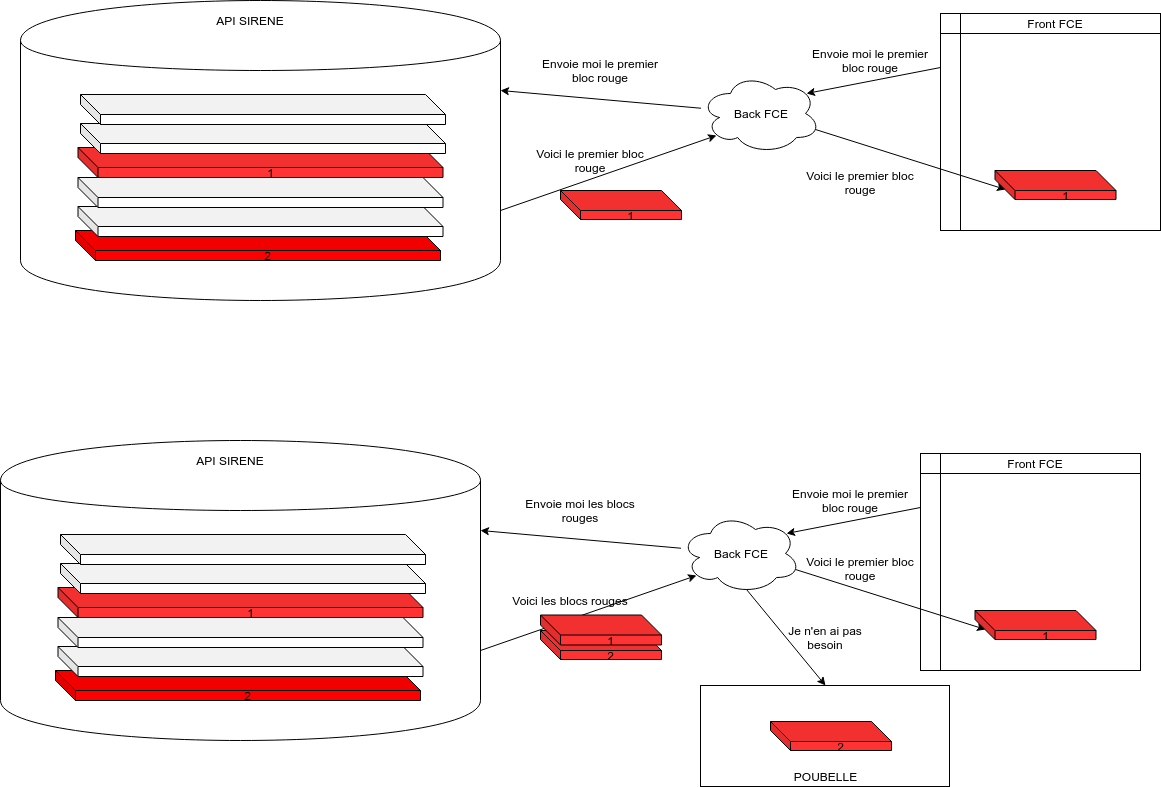

The diagram above was exported from draw.io. Its source (the exported page's mxGraphModel, read from the mxfile embedded in the PNG):
<mxGraphModel dx="2512" dy="869" grid="1" gridSize="10" guides="1" tooltips="1" connect="1" arrows="1" fold="1" page="1" pageScale="1" pageWidth="1169" pageHeight="827" math="0" shadow="0">
  <root>
    <mxCell id="0" />
    <mxCell id="1" parent="0" />
    <mxCell id="Y0K_Ac-VPhpos81qMQD--47" value="POUBELLE" style="rounded=0;whiteSpace=wrap;html=1;fillColor=#FFFFFF;verticalAlign=bottom;" vertex="1" parent="1">
      <mxGeometry x="690" y="695" width="249" height="101" as="geometry" />
    </mxCell>
    <mxCell id="Y0K_Ac-VPhpos81qMQD--1" value="" style="shape=internalStorage;whiteSpace=wrap;html=1;backgroundOutline=1;" vertex="1" parent="1">
      <mxGeometry x="930" y="23" width="220" height="217" as="geometry" />
    </mxCell>
    <mxCell id="Y0K_Ac-VPhpos81qMQD--2" value="Front FCE" style="text;html=1;strokeColor=none;fillColor=none;align=center;verticalAlign=middle;whiteSpace=wrap;rounded=0;" vertex="1" parent="1">
      <mxGeometry x="970" y="23" width="150" height="20" as="geometry" />
    </mxCell>
    <mxCell id="Y0K_Ac-VPhpos81qMQD--3" value="" style="shape=cylinder;whiteSpace=wrap;html=1;boundedLbl=1;backgroundOutline=1;" vertex="1" parent="1">
      <mxGeometry x="10" y="10" width="480" height="300" as="geometry" />
    </mxCell>
    <mxCell id="Y0K_Ac-VPhpos81qMQD--4" value="API SIRENE" style="text;html=1;strokeColor=none;fillColor=none;align=center;verticalAlign=middle;whiteSpace=wrap;rounded=0;" vertex="1" parent="1">
      <mxGeometry x="190" y="20" width="100" height="20" as="geometry" />
    </mxCell>
    <mxCell id="Y0K_Ac-VPhpos81qMQD--5" value="2" style="shape=cube;whiteSpace=wrap;html=1;boundedLbl=1;backgroundOutline=1;darkOpacity=0.05;darkOpacity2=0.1;fillColor=#FF0000;" vertex="1" parent="1">
      <mxGeometry x="65" y="240" width="365" height="30" as="geometry" />
    </mxCell>
    <mxCell id="Y0K_Ac-VPhpos81qMQD--6" value="" style="shape=cube;whiteSpace=wrap;html=1;boundedLbl=1;backgroundOutline=1;darkOpacity=0.05;darkOpacity2=0.1;" vertex="1" parent="1">
      <mxGeometry x="67.5" y="216" width="365" height="30" as="geometry" />
    </mxCell>
    <mxCell id="Y0K_Ac-VPhpos81qMQD--7" value="" style="shape=cube;whiteSpace=wrap;html=1;boundedLbl=1;backgroundOutline=1;darkOpacity=0.05;darkOpacity2=0.1;" vertex="1" parent="1">
      <mxGeometry x="67.5" y="187" width="365" height="30" as="geometry" />
    </mxCell>
    <mxCell id="Y0K_Ac-VPhpos81qMQD--8" value="1" style="shape=cube;whiteSpace=wrap;html=1;boundedLbl=1;backgroundOutline=1;darkOpacity=0.05;darkOpacity2=0.1;fillColor=#FF3333;" vertex="1" parent="1">
      <mxGeometry x="67.5" y="157" width="365" height="30" as="geometry" />
    </mxCell>
    <mxCell id="Y0K_Ac-VPhpos81qMQD--9" value="" style="shape=cube;whiteSpace=wrap;html=1;boundedLbl=1;backgroundOutline=1;darkOpacity=0.05;darkOpacity2=0.1;" vertex="1" parent="1">
      <mxGeometry x="70" y="133" width="365" height="30" as="geometry" />
    </mxCell>
    <mxCell id="Y0K_Ac-VPhpos81qMQD--10" value="" style="shape=cube;whiteSpace=wrap;html=1;boundedLbl=1;backgroundOutline=1;darkOpacity=0.05;darkOpacity2=0.1;" vertex="1" parent="1">
      <mxGeometry x="70" y="104" width="365" height="30" as="geometry" />
    </mxCell>
    <mxCell id="Y0K_Ac-VPhpos81qMQD--12" value="" style="endArrow=classic;html=1;entryX=0.88;entryY=0.25;entryDx=0;entryDy=0;entryPerimeter=0;exitX=0;exitY=0.25;exitDx=0;exitDy=0;" edge="1" parent="1" source="Y0K_Ac-VPhpos81qMQD--1" target="Y0K_Ac-VPhpos81qMQD--13">
      <mxGeometry width="50" height="50" relative="1" as="geometry">
        <mxPoint x="10" y="480" as="sourcePoint" />
        <mxPoint x="60" y="430" as="targetPoint" />
      </mxGeometry>
    </mxCell>
    <mxCell id="Y0K_Ac-VPhpos81qMQD--13" value="Back FCE" style="ellipse;shape=cloud;whiteSpace=wrap;html=1;" vertex="1" parent="1">
      <mxGeometry x="690" y="83" width="120" height="80" as="geometry" />
    </mxCell>
    <mxCell id="Y0K_Ac-VPhpos81qMQD--14" value="" style="endArrow=classic;html=1;entryX=1;entryY=0.3;entryDx=0;entryDy=0;" edge="1" parent="1" source="Y0K_Ac-VPhpos81qMQD--13" target="Y0K_Ac-VPhpos81qMQD--3">
      <mxGeometry width="50" height="50" relative="1" as="geometry">
        <mxPoint x="10" y="380" as="sourcePoint" />
        <mxPoint x="60" y="330" as="targetPoint" />
      </mxGeometry>
    </mxCell>
    <mxCell id="Y0K_Ac-VPhpos81qMQD--15" value="Envoie moi le premier bloc rouge" style="text;html=1;strokeColor=none;fillColor=none;align=center;verticalAlign=middle;whiteSpace=wrap;rounded=0;" vertex="1" parent="1">
      <mxGeometry x="800" y="60" width="120" height="20" as="geometry" />
    </mxCell>
    <mxCell id="Y0K_Ac-VPhpos81qMQD--16" value="Envoie moi le premier bloc rouge" style="text;html=1;strokeColor=none;fillColor=none;align=center;verticalAlign=middle;whiteSpace=wrap;rounded=0;" vertex="1" parent="1">
      <mxGeometry x="530" y="70" width="120" height="20" as="geometry" />
    </mxCell>
    <mxCell id="Y0K_Ac-VPhpos81qMQD--17" value="" style="endArrow=classic;html=1;entryX=0.13;entryY=0.77;entryDx=0;entryDy=0;entryPerimeter=0;" edge="1" parent="1" target="Y0K_Ac-VPhpos81qMQD--13">
      <mxGeometry width="50" height="50" relative="1" as="geometry">
        <mxPoint x="490" y="220" as="sourcePoint" />
        <mxPoint x="60" y="330" as="targetPoint" />
      </mxGeometry>
    </mxCell>
    <mxCell id="Y0K_Ac-VPhpos81qMQD--18" value="1" style="shape=cube;whiteSpace=wrap;html=1;boundedLbl=1;backgroundOutline=1;darkOpacity=0.05;darkOpacity2=0.1;fillColor=#FF3333;" vertex="1" parent="1">
      <mxGeometry x="550" y="200" width="121" height="29" as="geometry" />
    </mxCell>
    <mxCell id="Y0K_Ac-VPhpos81qMQD--19" value="Voici le premier bloc rouge" style="text;html=1;strokeColor=none;fillColor=none;align=center;verticalAlign=middle;whiteSpace=wrap;rounded=0;" vertex="1" parent="1">
      <mxGeometry x="520" y="160" width="120" height="20" as="geometry" />
    </mxCell>
    <mxCell id="Y0K_Ac-VPhpos81qMQD--20" value="" style="endArrow=classic;html=1;entryX=0;entryY=0;entryDx=10;entryDy=19;exitX=0.96;exitY=0.7;exitDx=0;exitDy=0;exitPerimeter=0;entryPerimeter=0;" edge="1" parent="1" source="Y0K_Ac-VPhpos81qMQD--13" target="Y0K_Ac-VPhpos81qMQD--21">
      <mxGeometry width="50" height="50" relative="1" as="geometry">
        <mxPoint x="500" y="230" as="sourcePoint" />
        <mxPoint x="716" y="155" as="targetPoint" />
      </mxGeometry>
    </mxCell>
    <mxCell id="Y0K_Ac-VPhpos81qMQD--21" value="1" style="shape=cube;whiteSpace=wrap;html=1;boundedLbl=1;backgroundOutline=1;darkOpacity=0.05;darkOpacity2=0.1;fillColor=#FF3333;" vertex="1" parent="1">
      <mxGeometry x="984.5" y="180" width="121" height="29" as="geometry" />
    </mxCell>
    <mxCell id="Y0K_Ac-VPhpos81qMQD--22" value="Voici le premier bloc rouge" style="text;html=1;strokeColor=none;fillColor=none;align=center;verticalAlign=middle;whiteSpace=wrap;rounded=0;" vertex="1" parent="1">
      <mxGeometry x="790" y="182" width="120" height="20" as="geometry" />
    </mxCell>
    <mxCell id="Y0K_Ac-VPhpos81qMQD--23" value="" style="shape=internalStorage;whiteSpace=wrap;html=1;backgroundOutline=1;" vertex="1" parent="1">
      <mxGeometry x="910" y="463" width="220" height="217" as="geometry" />
    </mxCell>
    <mxCell id="Y0K_Ac-VPhpos81qMQD--24" value="Front FCE" style="text;html=1;strokeColor=none;fillColor=none;align=center;verticalAlign=middle;whiteSpace=wrap;rounded=0;" vertex="1" parent="1">
      <mxGeometry x="950" y="463" width="150" height="20" as="geometry" />
    </mxCell>
    <mxCell id="Y0K_Ac-VPhpos81qMQD--25" value="" style="shape=cylinder;whiteSpace=wrap;html=1;boundedLbl=1;backgroundOutline=1;" vertex="1" parent="1">
      <mxGeometry x="-10" y="450" width="480" height="300" as="geometry" />
    </mxCell>
    <mxCell id="Y0K_Ac-VPhpos81qMQD--26" value="API SIRENE" style="text;html=1;strokeColor=none;fillColor=none;align=center;verticalAlign=middle;whiteSpace=wrap;rounded=0;" vertex="1" parent="1">
      <mxGeometry x="170" y="460" width="100" height="20" as="geometry" />
    </mxCell>
    <mxCell id="Y0K_Ac-VPhpos81qMQD--27" value="2" style="shape=cube;whiteSpace=wrap;html=1;boundedLbl=1;backgroundOutline=1;darkOpacity=0.05;darkOpacity2=0.1;fillColor=#FF0000;" vertex="1" parent="1">
      <mxGeometry x="45" y="680" width="365" height="30" as="geometry" />
    </mxCell>
    <mxCell id="Y0K_Ac-VPhpos81qMQD--28" value="" style="shape=cube;whiteSpace=wrap;html=1;boundedLbl=1;backgroundOutline=1;darkOpacity=0.05;darkOpacity2=0.1;" vertex="1" parent="1">
      <mxGeometry x="47.5" y="656" width="365" height="30" as="geometry" />
    </mxCell>
    <mxCell id="Y0K_Ac-VPhpos81qMQD--29" value="" style="shape=cube;whiteSpace=wrap;html=1;boundedLbl=1;backgroundOutline=1;darkOpacity=0.05;darkOpacity2=0.1;" vertex="1" parent="1">
      <mxGeometry x="47.5" y="627" width="365" height="30" as="geometry" />
    </mxCell>
    <mxCell id="Y0K_Ac-VPhpos81qMQD--30" value="1" style="shape=cube;whiteSpace=wrap;html=1;boundedLbl=1;backgroundOutline=1;darkOpacity=0.05;darkOpacity2=0.1;fillColor=#FF3333;" vertex="1" parent="1">
      <mxGeometry x="47.5" y="597" width="365" height="30" as="geometry" />
    </mxCell>
    <mxCell id="Y0K_Ac-VPhpos81qMQD--31" value="" style="shape=cube;whiteSpace=wrap;html=1;boundedLbl=1;backgroundOutline=1;darkOpacity=0.05;darkOpacity2=0.1;" vertex="1" parent="1">
      <mxGeometry x="50" y="573" width="365" height="30" as="geometry" />
    </mxCell>
    <mxCell id="Y0K_Ac-VPhpos81qMQD--32" value="" style="shape=cube;whiteSpace=wrap;html=1;boundedLbl=1;backgroundOutline=1;darkOpacity=0.05;darkOpacity2=0.1;" vertex="1" parent="1">
      <mxGeometry x="50" y="544" width="365" height="30" as="geometry" />
    </mxCell>
    <mxCell id="Y0K_Ac-VPhpos81qMQD--33" value="" style="endArrow=classic;html=1;entryX=0.88;entryY=0.25;entryDx=0;entryDy=0;entryPerimeter=0;exitX=0;exitY=0.25;exitDx=0;exitDy=0;" edge="1" parent="1" source="Y0K_Ac-VPhpos81qMQD--23" target="Y0K_Ac-VPhpos81qMQD--34">
      <mxGeometry width="50" height="50" relative="1" as="geometry">
        <mxPoint x="-10" y="920" as="sourcePoint" />
        <mxPoint x="40" y="870" as="targetPoint" />
      </mxGeometry>
    </mxCell>
    <mxCell id="Y0K_Ac-VPhpos81qMQD--34" value="Back FCE" style="ellipse;shape=cloud;whiteSpace=wrap;html=1;" vertex="1" parent="1">
      <mxGeometry x="670" y="523" width="120" height="80" as="geometry" />
    </mxCell>
    <mxCell id="Y0K_Ac-VPhpos81qMQD--35" value="" style="endArrow=classic;html=1;entryX=1;entryY=0.3;entryDx=0;entryDy=0;" edge="1" parent="1" source="Y0K_Ac-VPhpos81qMQD--34" target="Y0K_Ac-VPhpos81qMQD--25">
      <mxGeometry width="50" height="50" relative="1" as="geometry">
        <mxPoint x="-10" y="820" as="sourcePoint" />
        <mxPoint x="40" y="770" as="targetPoint" />
      </mxGeometry>
    </mxCell>
    <mxCell id="Y0K_Ac-VPhpos81qMQD--36" value="Envoie moi le premier bloc rouge" style="text;html=1;strokeColor=none;fillColor=none;align=center;verticalAlign=middle;whiteSpace=wrap;rounded=0;" vertex="1" parent="1">
      <mxGeometry x="780" y="500" width="120" height="20" as="geometry" />
    </mxCell>
    <mxCell id="Y0K_Ac-VPhpos81qMQD--37" value="Envoie moi les blocs rouges" style="text;html=1;strokeColor=none;fillColor=none;align=center;verticalAlign=middle;whiteSpace=wrap;rounded=0;" vertex="1" parent="1">
      <mxGeometry x="510" y="510" width="120" height="20" as="geometry" />
    </mxCell>
    <mxCell id="Y0K_Ac-VPhpos81qMQD--38" value="" style="endArrow=classic;html=1;entryX=0.13;entryY=0.77;entryDx=0;entryDy=0;entryPerimeter=0;" edge="1" parent="1" target="Y0K_Ac-VPhpos81qMQD--34">
      <mxGeometry width="50" height="50" relative="1" as="geometry">
        <mxPoint x="470" y="660" as="sourcePoint" />
        <mxPoint x="40" y="770" as="targetPoint" />
      </mxGeometry>
    </mxCell>
    <mxCell id="Y0K_Ac-VPhpos81qMQD--39" value="2" style="shape=cube;whiteSpace=wrap;html=1;boundedLbl=1;backgroundOutline=1;darkOpacity=0.05;darkOpacity2=0.1;fillColor=#FF3333;" vertex="1" parent="1">
      <mxGeometry x="530" y="640" width="121" height="29" as="geometry" />
    </mxCell>
    <mxCell id="Y0K_Ac-VPhpos81qMQD--40" value="Voici les blocs rouges" style="text;html=1;strokeColor=none;fillColor=none;align=center;verticalAlign=middle;whiteSpace=wrap;rounded=0;" vertex="1" parent="1">
      <mxGeometry x="500" y="600" width="120" height="20" as="geometry" />
    </mxCell>
    <mxCell id="Y0K_Ac-VPhpos81qMQD--41" value="" style="endArrow=classic;html=1;entryX=0;entryY=0;entryDx=10;entryDy=19;exitX=0.96;exitY=0.7;exitDx=0;exitDy=0;exitPerimeter=0;entryPerimeter=0;" edge="1" parent="1" source="Y0K_Ac-VPhpos81qMQD--34" target="Y0K_Ac-VPhpos81qMQD--42">
      <mxGeometry width="50" height="50" relative="1" as="geometry">
        <mxPoint x="480" y="670" as="sourcePoint" />
        <mxPoint x="696" y="595" as="targetPoint" />
      </mxGeometry>
    </mxCell>
    <mxCell id="Y0K_Ac-VPhpos81qMQD--42" value="1" style="shape=cube;whiteSpace=wrap;html=1;boundedLbl=1;backgroundOutline=1;darkOpacity=0.05;darkOpacity2=0.1;fillColor=#FF3333;" vertex="1" parent="1">
      <mxGeometry x="964.5" y="620" width="121" height="29" as="geometry" />
    </mxCell>
    <mxCell id="Y0K_Ac-VPhpos81qMQD--43" value="Voici le premier bloc rouge" style="text;html=1;strokeColor=none;fillColor=none;align=center;verticalAlign=middle;whiteSpace=wrap;rounded=0;" vertex="1" parent="1">
      <mxGeometry x="790" y="568" width="120" height="20" as="geometry" />
    </mxCell>
    <mxCell id="Y0K_Ac-VPhpos81qMQD--44" value="1" style="shape=cube;whiteSpace=wrap;html=1;boundedLbl=1;backgroundOutline=1;darkOpacity=0.05;darkOpacity2=0.1;fillColor=#FF3333;" vertex="1" parent="1">
      <mxGeometry x="530" y="624.5" width="121" height="30" as="geometry" />
    </mxCell>
    <mxCell id="Y0K_Ac-VPhpos81qMQD--45" value="2" style="shape=cube;whiteSpace=wrap;html=1;boundedLbl=1;backgroundOutline=1;darkOpacity=0.05;darkOpacity2=0.1;fillColor=#FF3333;" vertex="1" parent="1">
      <mxGeometry x="760" y="731" width="121" height="29" as="geometry" />
    </mxCell>
    <mxCell id="Y0K_Ac-VPhpos81qMQD--48" value="" style="endArrow=classic;html=1;entryX=0.5;entryY=0;entryDx=0;entryDy=0;exitX=0.55;exitY=0.95;exitDx=0;exitDy=0;exitPerimeter=0;" edge="1" parent="1" source="Y0K_Ac-VPhpos81qMQD--34" target="Y0K_Ac-VPhpos81qMQD--47">
      <mxGeometry width="50" height="50" relative="1" as="geometry">
        <mxPoint x="795" y="589" as="sourcePoint" />
        <mxPoint x="920" y="636" as="targetPoint" />
      </mxGeometry>
    </mxCell>
    <mxCell id="Y0K_Ac-VPhpos81qMQD--49" value="Je n'en ai pas besoin" style="text;html=1;strokeColor=none;fillColor=none;align=center;verticalAlign=middle;whiteSpace=wrap;rounded=0;" vertex="1" parent="1">
      <mxGeometry x="774.5" y="637" width="80" height="20" as="geometry" />
    </mxCell>
  </root>
</mxGraphModel>